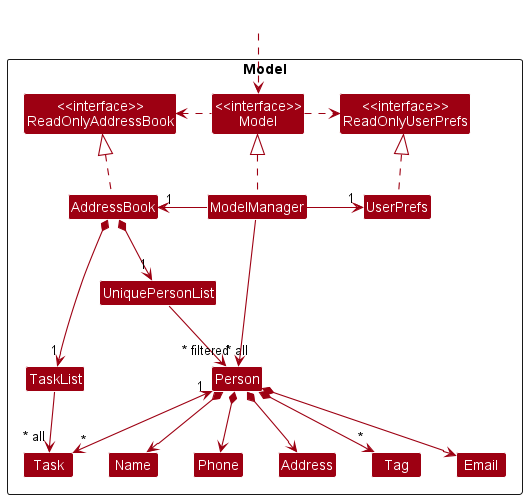

The diagram above was rendered by PlantUML. Its source (embedded in the PNG):
@startuml
!include style.puml
skinparam arrowThickness 1.1
skinparam arrowColor MODEL_COLOR
skinparam classBackgroundColor MODEL_COLOR

Package Model <<Rectangle>>{
Class "<<interface>>\nReadOnlyAddressBook" as ReadOnlyAddressBook
Class "<<interface>>\nReadOnlyUserPrefs" as ReadOnlyUserPrefs
Class "<<interface>>\nModel" as Model
Class AddressBook
Class ModelManager
Class UserPrefs

Class UniquePersonList
Class Person
Class Address
Class Email
Class Name
Class Phone
Class Tag
Class TaskList
Class Task

}

Class HiddenOutside #FFFFFF
HiddenOutside ..> Model

AddressBook .up.|> ReadOnlyAddressBook

ModelManager .up.|> Model
Model .right.> ReadOnlyUserPrefs
Model .left.> ReadOnlyAddressBook
ModelManager -left-> "1" AddressBook
ModelManager -right-> "1" UserPrefs
UserPrefs .up.|> ReadOnlyUserPrefs

AddressBook *--> "1" UniquePersonList
AddressBook *--> "1" TaskList
UniquePersonList --> "~* all" Person
TaskList --> "~* all" Task
Person *--> Name
Person *--> Phone
Person *--> Email
Person *--> Address
Person *--> "*" Tag
Person "1" <--> "*" Task

Name -[hidden]right-> Phone
Phone -[hidden]right-> Address
Address -[hidden]right-> Email

ModelManager -->"~* filtered" Person
@enduml